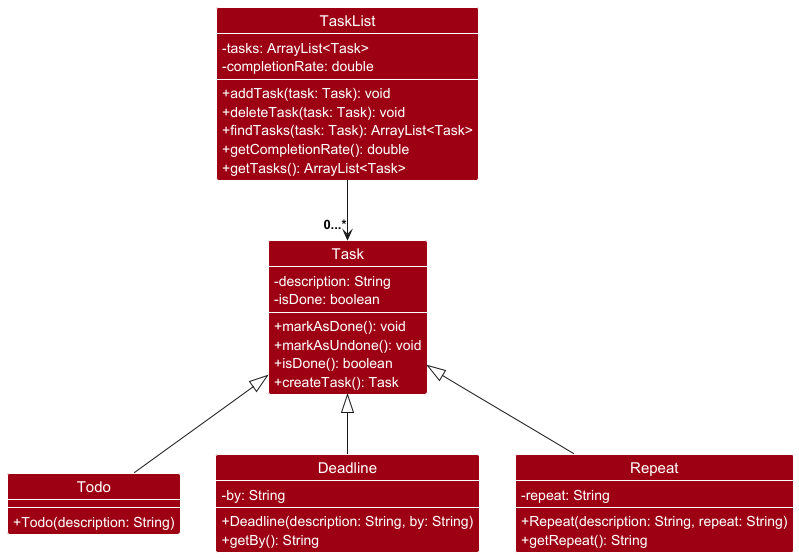

The diagram above was rendered by PlantUML. Its source (embedded in the PNG):
@startuml

!include style.puml

class Task DATA_COLOR {
    - description: String
    - isDone: boolean
    + markAsDone(): void
    + markAsUndone(): void
    + isDone(): boolean
    + createTask(): Task
}

class Todo DATA_COLOR{
    + Todo(description: String)
}

class Deadline DATA_COLOR{
    - by: String
    + Deadline(description: String, by: String)
    + getBy(): String
}

class Repeat DATA_COLOR{
    - repeat: String
    + Repeat(description: String, repeat: String)
    + getRepeat(): String
}

class TaskList DATA_COLOR{
    - tasks: ArrayList<Task>
    - completionRate: double
    + addTask(task: Task): void
    + deleteTask(task: Task): void
    + findTasks(task: Task): ArrayList<Task>
    + getCompletionRate(): double
    + getTasks(): ArrayList<Task>
}

'--- Inheritance Relationships ---
Task <|-- Todo
Task <|-- Deadline
Task <|-- Repeat

'--- Association ---
TaskList --> "0...*" Task
@enduml